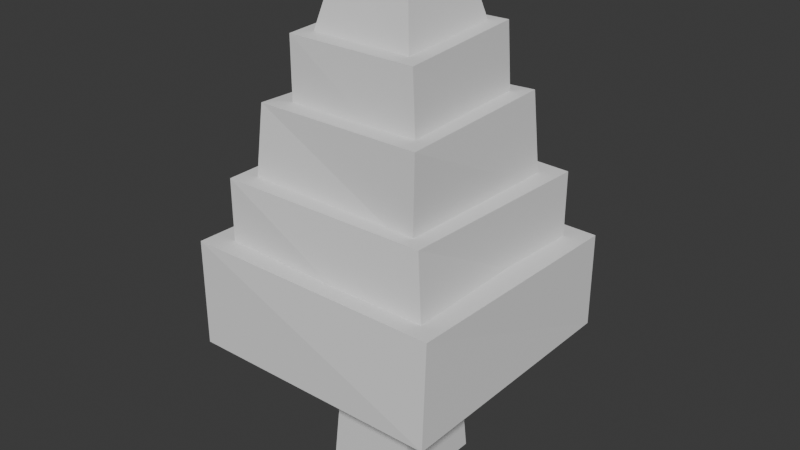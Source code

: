 # Source: Tree2.blend  (saved by Blender 5.0.119; exported with 4.5.12 LTS)
import bpy
from mathutils import Matrix  # noqa: F401  (used for matrix-valued properties, if any)

bpy.ops.wm.read_factory_settings(use_empty=True)
scene = bpy.context.scene
scene.name = 'Scene'

# ---- collections
col_collection = bpy.data.collections.new('Collection'); scene.collection.children.link(col_collection)

# ---- materials (node trees are filled in below, after node groups)
mat_material = bpy.data.materials.new('Material')
mat_material.alpha_threshold = 0.0
mat_material.use_backface_culling_lightprobe_volume = False
mat_material.roughness = 0.5
mat_material.line_color = (0.0, 0.0, 0.0, 1.0)

# ---- material node trees
mat_material.use_nodes = True; mat_material.node_tree.nodes.clear()
_N = mat_material.node_tree.nodes; _L = mat_material.node_tree.links
n0 = _N.new('ShaderNodeOutputMaterial'); n0.name = 'Material Output'; n0.location = (200, 100)
n1 = _N.new('ShaderNodeBsdfPrincipled'); n1.name = 'Principled BSDF'; n1.location = (-200, 100)
_L.new(n1.outputs[0], n0.inputs[0])
n0.is_active_output = True

# ---- world
world_world = bpy.data.worlds.new('World'); scene.world = world_world
world_world.use_nodes = True; world_world.node_tree.nodes.clear()
_N = world_world.node_tree.nodes; _L = world_world.node_tree.links
n0 = _N.new('ShaderNodeOutputWorld'); n0.name = 'World Output'; n0.location = (200, 100)
n1 = _N.new('ShaderNodeBackground'); n1.name = 'Background'; n1.location = (-200, 100)
n1.inputs[0].default_value = (0.05088, 0.05088, 0.05088, 1.0)
_L.new(n1.outputs[0], n0.inputs[0])
n0.is_active_output = True
world_world.color = (0.05088, 0.05088, 0.05088)
world_world.sun_shadow_jitter_overblur = 0.0

# ---- meshes
me_cube = bpy.data.meshes.new('Cube')
me_cube.from_pydata([(0.8539, 0.8539, 1.0), (1.192, 1.192, -1.0), (0.8539, -0.8539, 1.0), (1.192, -1.192, -1.0), (-0.8539, 0.8539, 1.0), (-1.192, 1.192, -1.0), (-0.8539, -0.8539, 1.0), (-1.192, -1.192, -1.0)], [], [(0, 4, 6, 2), (3, 2, 6, 7), (7, 6, 4, 5), (5, 1, 3, 7), (1, 0, 2, 3), (5, 4, 0, 1)])
_uv = me_cube.uv_layers.new(name='UVMap')
_uv.uv.foreach_set('vector', [0.625, 0.5, 0.875, 0.5, 0.875, 0.75, 0.625, 0.75, 0.375, 0.75, 0.625, 0.75, 0.625, 1.0, 0.375, 1.0, 0.375, 0.0, 0.625, 0.0, 0.625, 0.25, 0.375, 0.25, 0.125, 0.5, 0.375, 0.5, 0.375, 0.75, 0.125, 0.75, 0.375, 0.5, 0.625, 0.5, 0.625, 0.75, 0.375, 0.75, 0.375, 0.25, 0.625, 0.25, 0.625, 0.5, 0.375, 0.5])
me_cube.materials.append(mat_material)
me_cube.use_mirror_vertex_groups = False
me_cube.update()
me_cube_001 = bpy.data.meshes.new('Cube.001')
me_cube_001.from_pydata([(-1.0, -1.0, -1.0), (-1.0, -1.0, 0.9187), (-1.027, 1.0, -1.001), (-0.9806, 0.9462, 0.8409), (1.0, -1.0, -1.0), (0.9833, -0.9436, 0.8018), (1.0, 1.0, -1.0), (1.0, 1.0, 0.7144)], [], [(0, 1, 3, 2), (2, 3, 7, 6), (6, 7, 5, 4), (4, 5, 1, 0), (2, 6, 4, 0), (7, 3, 1, 5)])
_uv = me_cube_001.uv_layers.new(name='UVMap')
_uv.uv.foreach_set('vector', [0.375, 0.0, 0.625, 0.0, 0.625, 0.25, 0.375, 0.25, 0.375, 0.25, 0.625, 0.25, 0.625, 0.5, 0.375, 0.5, 0.375, 0.5, 0.625, 0.5, 0.625, 0.75, 0.375, 0.75, 0.375, 0.75, 0.625, 0.75, 0.625, 1.0, 0.375, 1.0, 0.125, 0.5, 0.375, 0.5, 0.375, 0.75, 0.125, 0.75, 0.625, 0.5, 0.875, 0.5, 0.875, 0.75, 0.625, 0.75])
me_cube_001.update()
me_cube_002 = bpy.data.meshes.new('Cube.002')
me_cube_002.from_pydata([(-1.0, -1.0, -1.0), (-1.0, -1.0, 1.105), (-1.067, 1.0, -1.0), (-0.9843, 0.9583, 1.14), (1.06, -1.019, -1.042), (0.9263, -0.921, 1.025), (1.0, 1.0, -1.0), (1.0, 1.0, 1.0)], [], [(0, 1, 3, 2), (2, 3, 7, 6), (6, 7, 5, 4), (4, 5, 1, 0), (2, 6, 4, 0), (7, 3, 1, 5)])
_uv = me_cube_002.uv_layers.new(name='UVMap')
_uv.uv.foreach_set('vector', [0.375, 0.0, 0.625, 0.0, 0.625, 0.25, 0.375, 0.25, 0.375, 0.25, 0.625, 0.25, 0.625, 0.5, 0.375, 0.5, 0.375, 0.5, 0.625, 0.5, 0.625, 0.75, 0.375, 0.75, 0.375, 0.75, 0.625, 0.75, 0.625, 1.0, 0.375, 1.0, 0.125, 0.5, 0.375, 0.5, 0.375, 0.75, 0.125, 0.75, 0.625, 0.5, 0.875, 0.5, 0.875, 0.75, 0.625, 0.75])
me_cube_002.update()
me_cube_003 = bpy.data.meshes.new('Cube.003')
me_cube_003.from_pydata([(-1.124, -1.118, -1.448), (-1.056, -1.0, 1.0), (-0.9873, 1.078, -1.025), (-1.0, 1.0, 0.9274), (1.01, -1.045, -1.0), (1.032, -1.049, 1.058), (1.064, 1.068, -1.015), (0.9938, 0.9984, 1.113)], [], [(0, 1, 3, 2), (2, 3, 7, 6), (6, 7, 5, 4), (4, 5, 1, 0), (2, 6, 4, 0), (7, 3, 1, 5)])
_uv = me_cube_003.uv_layers.new(name='UVMap')
_uv.uv.foreach_set('vector', [0.375, 0.0, 0.625, 0.0, 0.625, 0.25, 0.375, 0.25, 0.375, 0.25, 0.625, 0.25, 0.625, 0.5, 0.375, 0.5, 0.375, 0.5, 0.625, 0.5, 0.625, 0.75, 0.375, 0.75, 0.375, 0.75, 0.625, 0.75, 0.625, 1.0, 0.375, 1.0, 0.125, 0.5, 0.375, 0.5, 0.375, 0.75, 0.125, 0.75, 0.625, 0.5, 0.875, 0.5, 0.875, 0.75, 0.625, 0.75])
me_cube_003.update()
me_cube_004 = bpy.data.meshes.new('Cube.004')
me_cube_004.from_pydata([(-1.0, -1.0, -1.0), (-1.0, -1.0, 1.0), (-1.0, 1.0, -1.0), (-0.9979, 0.9385, 1.12), (1.11, -1.05, -1.121), (1.0, -1.0, 1.0), (1.02, 1.045, -1.036), (0.9838, 0.95, 1.167)], [], [(0, 1, 3, 2), (2, 3, 7, 6), (6, 7, 5, 4), (4, 5, 1, 0), (2, 6, 4, 0), (7, 3, 1, 5)])
_uv = me_cube_004.uv_layers.new(name='UVMap')
_uv.uv.foreach_set('vector', [0.375, 0.0, 0.625, 0.0, 0.625, 0.25, 0.375, 0.25, 0.375, 0.25, 0.625, 0.25, 0.625, 0.5, 0.375, 0.5, 0.375, 0.5, 0.625, 0.5, 0.625, 0.75, 0.375, 0.75, 0.375, 0.75, 0.625, 0.75, 0.625, 1.0, 0.375, 1.0, 0.125, 0.5, 0.375, 0.5, 0.375, 0.75, 0.125, 0.75, 0.625, 0.5, 0.875, 0.5, 0.875, 0.75, 0.625, 0.75])
me_cube_004.update()
me_cube_005 = bpy.data.meshes.new('Cube.005')
me_cube_005.from_pydata([(-1.232, -1.208, -0.9886), (-0.8458, -0.8458, 0.6539), (-1.221, 1.268, -1.088), (-0.8458, 0.8458, 0.7585), (1.192, -1.222, -0.9875), (0.8458, -0.8458, 0.7585), (1.257, 1.353, -1.222), (0.8458, 0.8458, 0.684)], [], [(0, 1, 3, 2), (2, 3, 7, 6), (6, 7, 5, 4), (4, 5, 1, 0), (2, 6, 4, 0), (7, 3, 1, 5)])
_uv = me_cube_005.uv_layers.new(name='UVMap')
_uv.uv.foreach_set('vector', [0.375, 0.0, 0.625, 0.0, 0.625, 0.25, 0.375, 0.25, 0.375, 0.25, 0.625, 0.25, 0.625, 0.5, 0.375, 0.5, 0.375, 0.5, 0.625, 0.5, 0.625, 0.75, 0.375, 0.75, 0.375, 0.75, 0.625, 0.75, 0.625, 1.0, 0.375, 1.0, 0.125, 0.5, 0.375, 0.5, 0.375, 0.75, 0.125, 0.75, 0.625, 0.5, 0.875, 0.5, 0.875, 0.75, 0.625, 0.75])
me_cube_005.update()

# ---- objects
ob_cube = bpy.data.objects.new('Cube', me_cube)
ob_cube_001 = bpy.data.objects.new('Cube.001', me_cube_001)
ob_cube_002 = bpy.data.objects.new('Cube.002', me_cube_002)
ob_cube_003 = bpy.data.objects.new('Cube.003', me_cube_003)
ob_cube_004 = bpy.data.objects.new('Cube.004', me_cube_004)
ob_cube_005 = bpy.data.objects.new('Cube.005', me_cube_005)

# ---- transforms, parenting, visibility, modifiers, constraints
ob_cube.location = (0.0, 0.0, 1.566)
ob_cube.scale = (0.6084, 0.6084, 1.662)
ob_cube.lock_rotations_4d = False
ob_cube.empty_display_type = 'ARROWS'
ob_cube.lineart.crease_threshold = 0.0
ob_cube_001.location = (0.0, 0.0, 2.914)
ob_cube_001.scale = (1.989, 1.989, 0.8677)
ob_cube_002.location = (0.0, 0.0, 3.706)
ob_cube_002.scale = (1.655, 1.655, 0.8588)
ob_cube_003.location = (0.0, 0.0, 5.054)
ob_cube_003.scale = (1.279, 1.279, 0.6636)
ob_cube_004.location = (0.0, 0.0, 5.998)
ob_cube_004.scale = (1.023, 1.023, 0.6716)
ob_cube_005.location = (0.0, 0.0, 7.261)
ob_cube_005.scale = (0.667, 0.667, 0.6336)

# ---- collection membership
col_collection.objects.link(ob_cube)
col_collection.objects.link(ob_cube_001)
col_collection.objects.link(ob_cube_002)
col_collection.objects.link(ob_cube_003)
col_collection.objects.link(ob_cube_004)
col_collection.objects.link(ob_cube_005)

# ---- scene / render settings (as saved in the file)
scene.frame_start = 1; scene.frame_end = 250; scene.frame_set(1)
scene.render.engine = 'BLENDER_EEVEE_NEXT'
scene.render.bake_bias = 0.0
scene.render.bake_samples = 0
scene.cycles.sampling_pattern = 'TABULATED_SOBOL'
scene.eevee.use_volume_custom_range = False
bpy.context.view_layer.update()

# ---- added for rendering (the .blend has no active camera and no usable light): camera, sun
cam_auto = bpy.data.cameras.new('AutoCamera')
cam_auto.lens = 50.0
cam_auto.sensor_width = 36.0
cam_auto.clip_end = 1000.0
ob_auto_camera = bpy.data.objects.new('AutoCamera', cam_auto)
scene.collection.objects.link(ob_auto_camera)
ob_auto_camera.location = (8.91974, -10.7358, 10.9802)
ob_auto_camera.rotation_euler = (1.09748, -7.21219e-08, 0.694738)
scene.camera = ob_auto_camera
light_auto_sun = bpy.data.lights.new('AutoSun', 'SUN')
light_auto_sun.energy = 3.0
light_auto_sun.angle = 0.0523599
ob_auto_sun = bpy.data.objects.new('AutoSun', light_auto_sun)
scene.collection.objects.link(ob_auto_sun)
ob_auto_sun.rotation_euler = (0.872665, 0.174533, 0.523599)
bpy.context.view_layer.update()
